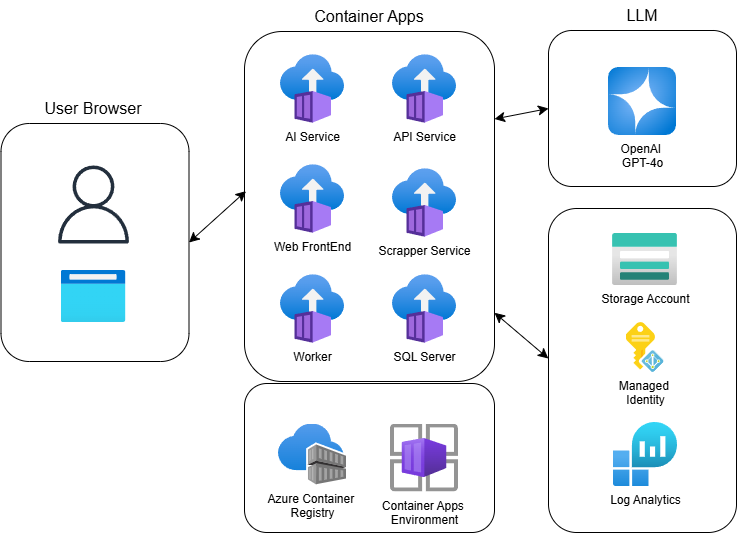

The diagram above was exported from draw.io. Its source (the exported page's mxGraphModel, read from the mxfile embedded in the PNG):
<mxGraphModel dx="1169" dy="864" grid="0" gridSize="10" guides="1" tooltips="1" connect="1" arrows="1" fold="1" page="0" pageScale="1" pageWidth="850" pageHeight="1100" math="0" shadow="0">
  <root>
    <mxCell id="0" />
    <mxCell id="1" parent="0" />
    <mxCell id="rVnf7w1lkpUYjXapFcS8-16" value="" style="rounded=1;whiteSpace=wrap;html=1;" vertex="1" parent="1">
      <mxGeometry x="84" y="550" width="250" height="149" as="geometry" />
    </mxCell>
    <mxCell id="rVnf7w1lkpUYjXapFcS8-11" value="" style="rounded=1;whiteSpace=wrap;html=1;" vertex="1" parent="1">
      <mxGeometry x="-159.5" y="290" width="188" height="238" as="geometry" />
    </mxCell>
    <mxCell id="rVnf7w1lkpUYjXapFcS8-7" value="" style="rounded=1;whiteSpace=wrap;html=1;" vertex="1" parent="1">
      <mxGeometry x="388" y="375" width="188" height="324" as="geometry" />
    </mxCell>
    <mxCell id="CRNu5LpaNahRrfkajzyH-2" value="" style="rounded=1;whiteSpace=wrap;html=1;" parent="1" vertex="1">
      <mxGeometry x="84" y="198" width="250" height="350" as="geometry" />
    </mxCell>
    <mxCell id="CRNu5LpaNahRrfkajzyH-3" value="" style="rounded=1;whiteSpace=wrap;html=1;" parent="1" vertex="1">
      <mxGeometry x="388" y="197" width="188" height="156" as="geometry" />
    </mxCell>
    <mxCell id="CRNu5LpaNahRrfkajzyH-4" value="Azure Container&amp;nbsp;&lt;div&gt;Registry&lt;/div&gt;" style="image;aspect=fixed;html=1;points=[];align=center;fontSize=12;image=img/lib/azure2/containers/Container_Registries.svg;" parent="1" vertex="1">
      <mxGeometry x="118" y="590.5" width="68" height="61" as="geometry" />
    </mxCell>
    <mxCell id="CRNu5LpaNahRrfkajzyH-13" value="Log Analytics" style="image;aspect=fixed;html=1;points=[];align=center;fontSize=12;image=img/lib/azure2/analytics/Log_Analytics_Workspaces.svg;" parent="1" vertex="1">
      <mxGeometry x="453" y="589" width="64" height="64" as="geometry" />
    </mxCell>
    <mxCell id="CRNu5LpaNahRrfkajzyH-14" value="Container Apps&amp;nbsp;&lt;div&gt;Environment&lt;/div&gt;" style="image;aspect=fixed;html=1;points=[];align=center;fontSize=12;image=img/lib/azure2/other/Container_App_Environments.svg;" parent="1" vertex="1">
      <mxGeometry x="230" y="590.5" width="68" height="68" as="geometry" />
    </mxCell>
    <mxCell id="CRNu5LpaNahRrfkajzyH-16" value="Managed&amp;nbsp;&lt;div&gt;Identity&lt;/div&gt;" style="image;sketch=0;aspect=fixed;html=1;points=[];align=center;fontSize=12;image=img/lib/mscae/Managed_Identities.svg;" parent="1" vertex="1">
      <mxGeometry x="465.5" y="489" width="38" height="50" as="geometry" />
    </mxCell>
    <mxCell id="CRNu5LpaNahRrfkajzyH-17" value="OpenAI&amp;nbsp;&lt;div&gt;GPT-4o&lt;/div&gt;" style="image;aspect=fixed;html=1;points=[];align=center;fontSize=12;image=img/lib/azure2/ai_machine_learning/Azure_OpenAI.svg;" parent="1" vertex="1">
      <mxGeometry x="448" y="234" width="68" height="68" as="geometry" />
    </mxCell>
    <mxCell id="rVnf7w1lkpUYjXapFcS8-1" value="User Browser" style="text;html=1;align=center;verticalAlign=middle;whiteSpace=wrap;rounded=0;fontSize=16;" vertex="1" parent="1">
      <mxGeometry x="-159" y="260" width="184" height="30" as="geometry" />
    </mxCell>
    <mxCell id="rVnf7w1lkpUYjXapFcS8-2" value="Container Apps" style="text;html=1;align=center;verticalAlign=middle;whiteSpace=wrap;rounded=0;fontSize=16;" vertex="1" parent="1">
      <mxGeometry x="120" y="168" width="178" height="30" as="geometry" />
    </mxCell>
    <mxCell id="rVnf7w1lkpUYjXapFcS8-3" value="LLM" style="text;html=1;align=center;verticalAlign=middle;whiteSpace=wrap;rounded=0;fontSize=16;" vertex="1" parent="1">
      <mxGeometry x="393" y="167" width="178" height="30" as="geometry" />
    </mxCell>
    <mxCell id="rVnf7w1lkpUYjXapFcS8-6" value="" style="endArrow=classic;startArrow=classic;html=1;rounded=0;fontSize=12;startSize=8;endSize=8;curved=1;exitX=1;exitY=0.25;exitDx=0;exitDy=0;entryX=0;entryY=0.5;entryDx=0;entryDy=0;" edge="1" parent="1" source="CRNu5LpaNahRrfkajzyH-2" target="CRNu5LpaNahRrfkajzyH-3">
      <mxGeometry width="50" height="50" relative="1" as="geometry">
        <mxPoint x="420" y="456" as="sourcePoint" />
        <mxPoint x="470" y="406" as="targetPoint" />
      </mxGeometry>
    </mxCell>
    <mxCell id="CRNu5LpaNahRrfkajzyH-5" value="AI Service" style="image;aspect=fixed;html=1;points=[];align=center;fontSize=12;image=img/lib/azure2/containers/Container_Instances.svg;" parent="1" vertex="1">
      <mxGeometry x="120" y="221" width="64" height="69" as="geometry" />
    </mxCell>
    <mxCell id="CRNu5LpaNahRrfkajzyH-6" value="API Service" style="image;aspect=fixed;html=1;points=[];align=center;fontSize=12;image=img/lib/azure2/containers/Container_Instances.svg;" parent="1" vertex="1">
      <mxGeometry x="232" y="221" width="64" height="69" as="geometry" />
    </mxCell>
    <mxCell id="CRNu5LpaNahRrfkajzyH-7" value="Web FrontEnd" style="image;aspect=fixed;html=1;points=[];align=center;fontSize=12;image=img/lib/azure2/containers/Container_Instances.svg;" parent="1" vertex="1">
      <mxGeometry x="120" y="331" width="64" height="69" as="geometry" />
    </mxCell>
    <mxCell id="CRNu5LpaNahRrfkajzyH-8" value="Scrapper Service" style="image;aspect=fixed;html=1;points=[];align=center;fontSize=12;image=img/lib/azure2/containers/Container_Instances.svg;" parent="1" vertex="1">
      <mxGeometry x="232" y="335" width="64" height="69" as="geometry" />
    </mxCell>
    <mxCell id="CRNu5LpaNahRrfkajzyH-9" value="SQL Server" style="image;aspect=fixed;html=1;points=[];align=center;fontSize=12;image=img/lib/azure2/containers/Container_Instances.svg;" parent="1" vertex="1">
      <mxGeometry x="232" y="441" width="64" height="69" as="geometry" />
    </mxCell>
    <mxCell id="CRNu5LpaNahRrfkajzyH-10" value="Worker" style="image;aspect=fixed;html=1;points=[];align=center;fontSize=12;image=img/lib/azure2/containers/Container_Instances.svg;" parent="1" vertex="1">
      <mxGeometry x="120" y="441" width="64" height="69" as="geometry" />
    </mxCell>
    <mxCell id="rVnf7w1lkpUYjXapFcS8-13" value="" style="group" vertex="1" connectable="0" parent="1">
      <mxGeometry x="-106" y="332" width="78" height="157" as="geometry" />
    </mxCell>
    <mxCell id="rVnf7w1lkpUYjXapFcS8-10" value="" style="sketch=0;outlineConnect=0;fontColor=#232F3E;gradientColor=none;fillColor=#232F3D;strokeColor=none;dashed=0;verticalLabelPosition=bottom;verticalAlign=top;align=center;html=1;fontSize=12;fontStyle=0;aspect=fixed;pointerEvents=1;shape=mxgraph.aws4.user;" vertex="1" parent="rVnf7w1lkpUYjXapFcS8-13">
      <mxGeometry width="78" height="78" as="geometry" />
    </mxCell>
    <mxCell id="rVnf7w1lkpUYjXapFcS8-12" value="" style="image;aspect=fixed;html=1;points=[];align=center;fontSize=12;image=img/lib/azure2/general/Browser.svg;" vertex="1" parent="rVnf7w1lkpUYjXapFcS8-13">
      <mxGeometry x="6.5" y="105" width="65" height="52" as="geometry" />
    </mxCell>
    <mxCell id="rVnf7w1lkpUYjXapFcS8-14" value="" style="endArrow=classic;startArrow=classic;html=1;rounded=0;fontSize=12;startSize=8;endSize=8;curved=1;exitX=1;exitY=0.5;exitDx=0;exitDy=0;entryX=0.006;entryY=0.456;entryDx=0;entryDy=0;entryPerimeter=0;" edge="1" parent="1" source="rVnf7w1lkpUYjXapFcS8-11" target="CRNu5LpaNahRrfkajzyH-2">
      <mxGeometry width="50" height="50" relative="1" as="geometry">
        <mxPoint x="-11" y="637" as="sourcePoint" />
        <mxPoint x="43" y="599" as="targetPoint" />
      </mxGeometry>
    </mxCell>
    <mxCell id="rVnf7w1lkpUYjXapFcS8-15" value="" style="endArrow=classic;startArrow=classic;html=1;rounded=0;fontSize=12;startSize=8;endSize=8;curved=1;entryX=-0.001;entryY=0.463;entryDx=0;entryDy=0;entryPerimeter=0;" edge="1" parent="1" source="CRNu5LpaNahRrfkajzyH-2" target="rVnf7w1lkpUYjXapFcS8-7">
      <mxGeometry width="50" height="50" relative="1" as="geometry">
        <mxPoint x="196" y="745" as="sourcePoint" />
        <mxPoint x="253" y="744" as="targetPoint" />
      </mxGeometry>
    </mxCell>
    <mxCell id="rVnf7w1lkpUYjXapFcS8-17" value="Storage Account" style="image;aspect=fixed;html=1;points=[];align=center;fontSize=12;image=img/lib/azure2/storage/Storage_Accounts.svg;" vertex="1" parent="1">
      <mxGeometry x="452" y="400" width="65" height="52" as="geometry" />
    </mxCell>
  </root>
</mxGraphModel>